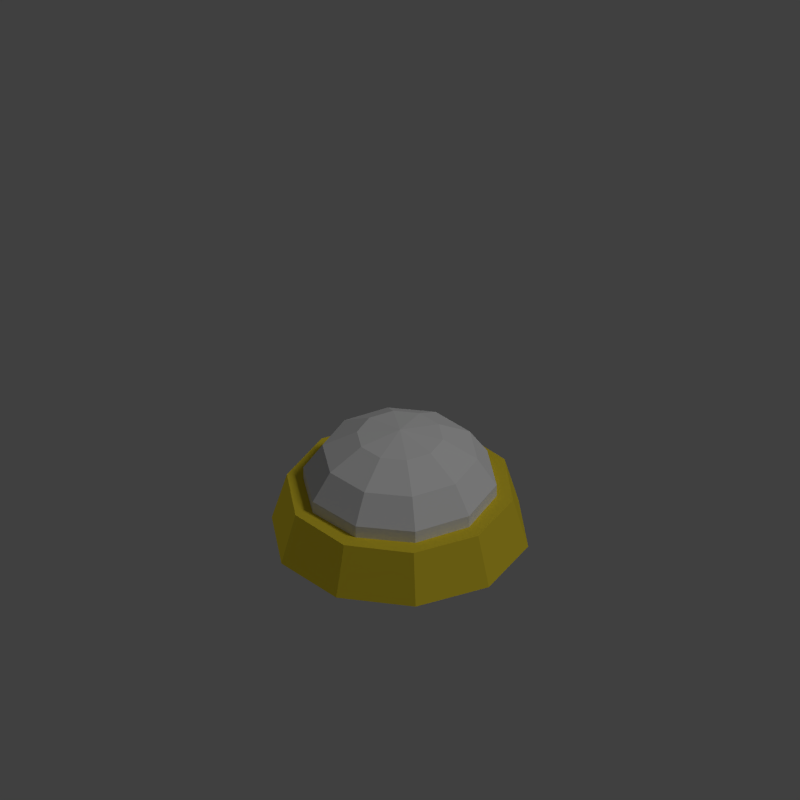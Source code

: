 # Source: PathMarker.blend  (saved by Blender 2.75.0; exported with 4.5.12 LTS)
import bpy
from mathutils import Matrix  # noqa: F401  (used for matrix-valued properties, if any)

bpy.ops.wm.read_factory_settings(use_empty=True)
scene = bpy.context.scene
scene.name = 'Scene'

# ---- collections
col_collection_1 = bpy.data.collections.new('Collection 1'); scene.collection.children.link(col_collection_1)

# ---- materials (node trees are filled in below, after node groups)
mat_domebase = bpy.data.materials.new('DomeBase')
mat_domebase.alpha_threshold = 0.0
mat_domebase.use_transparent_shadow = False
mat_domebase.diffuse_color = (0.8, 0.6275, 0.03596, 1.0)
mat_domebase.roughness = 0.5
mat_domebase.specular_intensity = 0.0
mat_dome = bpy.data.materials.new('dome')
mat_dome.alpha_threshold = 0.0
mat_dome.use_transparent_shadow = False
mat_dome.roughness = 0.5
mat_dome.specular_intensity = 0.0

# ---- material node trees

# ---- world
world_world = bpy.data.worlds.new('World'); scene.world = world_world
world_world.color = (0.05088, 0.05088, 0.05088)
world_world.use_sun_shadow = False
world_world.sun_shadow_jitter_overblur = 0.0
world_world.cycles.sampling_method = 'MANUAL'
world_world.cycles.sample_map_resolution = 256

# ---- cameras
cam_camera = bpy.data.cameras.new('Camera')
cam_camera.type = 'ORTHO'
cam_camera.clip_end = 100.0
cam_camera.lens = 35.0
cam_camera.sensor_width = 32.0
cam_camera.sensor_height = 18.0
cam_camera.ortho_scale = 7.314
cam_camera.dof.focus_distance = 0.0
cam_camera.dof.aperture_fstop = 128.0

# ---- lights
light_lamp_001 = bpy.data.lights.new('Lamp.001', 'SUN')
light_lamp_001.transmission_factor = 0.0
light_lamp_001.cutoff_distance = 30.0
light_lamp_001.angle = 0.1993
light_lamp_001.energy = 0.74
light_lamp_001.shadow_buffer_clip_start = 1.001
light_lamp_001.shadow_soft_size = 0.1
light_lamp_001.shadow_cascade_max_distance = 1000.0
light_lamp_001.cycles.use_multiple_importance_sampling = False
light_lamp = bpy.data.lights.new('Lamp', 'SUN')
light_lamp.transmission_factor = 0.0
light_lamp.cutoff_distance = 30.0
light_lamp.angle = 0.1993
light_lamp.energy = 0.56
light_lamp.shadow_buffer_clip_start = 1.001
light_lamp.shadow_soft_size = 0.1
light_lamp.shadow_cascade_max_distance = 1000.0
light_lamp.cycles.use_multiple_importance_sampling = False

# ---- meshes
me_base = bpy.data.meshes.new('Base')
me_base.from_pydata([(-3.996e-09, 1.134, -1.0), (0.0, 1.0, 1.0), (0.6666, 0.9175, -1.0), (0.5878, 0.809, 1.0), (1.079, 0.3504, -1.0), (0.9511, 0.309, 1.0), (1.079, -0.3504, -1.0), (0.9511, -0.309, 1.0), (0.6666, -0.9175, -1.0), (0.5878, -0.809, 1.0), (-1.031e-07, -1.134, -1.0), (-8.742e-08, -1.0, 1.0), (-0.6666, -0.9175, -1.0), (-0.5878, -0.809, 1.0), (-1.079, -0.3504, -1.0), (-0.9511, -0.309, 1.0), (-1.079, 0.3504, -1.0), (-0.9511, 0.309, 1.0), (-0.6666, 0.9175, -1.0), (-0.5878, 0.809, 1.0)], [], [(0, 1, 3, 2), (2, 3, 5, 4), (4, 5, 7, 6), (6, 7, 9, 8), (8, 9, 11, 10), (10, 11, 13, 12), (12, 13, 15, 14), (14, 15, 17, 16), (3, 1, 19, 17, 15, 13, 11, 9, 7, 5), (18, 19, 1, 0), (16, 17, 19, 18), (0, 2, 4, 6, 8, 10, 12, 14, 16, 18)])
me_base.materials.append(mat_domebase)
me_base.use_remesh_preserve_volume = False
me_base.use_remesh_preserve_attributes = False
me_base.use_mirror_vertex_groups = False
me_base.update()
me_dome = bpy.data.meshes.new('Dome')
me_dome.from_pydata([(-0.7887, 0.573, 0.2762), (-0.6325, 0.4595, 0.6771), (-0.2416, 0.7436, 0.6771), (-0.3013, 0.9272, 0.2762), (-0.7887, 0.573, 0.05684), (-0.3013, 0.9272, 0.05684), (-0.9749, -5.895e-08, 0.2762), (-0.7818, -8.875e-08, 0.6771), (-0.351, 0.255, 0.9546), (-0.1341, 0.4126, 0.9546), (0.2416, 0.7436, 0.6771), (0.3013, 0.9272, 0.2762), (-0.9749, -5.895e-08, 0.05684), (0.3013, 0.9272, 0.05684), (-0.7887, -0.573, 0.2762), (-0.6325, -0.4595, 0.6771), (-0.4339, 6.539e-10, 0.9546), (-1.977e-07, -1.436e-07, 1.054), (0.1341, 0.4126, 0.9546), (0.6325, 0.4595, 0.6771), (0.7887, 0.573, 0.2762), (-0.7887, -0.573, 0.05684), (0.7887, 0.573, 0.05684), (-0.3013, -0.9272, 0.2762), (-0.2416, -0.7436, 0.6771), (-0.351, -0.255, 0.9546), (0.351, 0.255, 0.9546), (0.7818, 3.046e-08, 0.6771), (0.9749, -2.915e-08, 0.2762), (-0.3013, -0.9272, 0.05684), (0.9749, -2.915e-08, 0.05684), (0.3013, -0.9272, 0.2762), (0.2416, -0.7436, 0.6771), (-0.1341, -0.4126, 0.9546), (0.4339, 6.539e-10, 0.9546), (0.6325, -0.4595, 0.6771), (0.7887, -0.573, 0.2762), (0.3013, -0.9272, 0.05684), (0.7887, -0.573, 0.05684), (0.1341, -0.4126, 0.9546), (0.351, -0.255, 0.9546)], [], [(0, 1, 2, 3), (4, 0, 3, 5), (6, 7, 1, 0), (1, 8, 9, 2), (3, 2, 10, 11), (12, 6, 0, 4), (5, 3, 11, 13), (14, 15, 7, 6), (7, 16, 8, 1), (8, 17, 9), (2, 9, 18, 10), (11, 10, 19, 20), (21, 14, 6, 12), (13, 11, 20, 22), (23, 24, 15, 14), (15, 25, 16, 7), (16, 17, 8), (9, 17, 18), (10, 18, 26, 19), (20, 19, 27, 28), (29, 23, 14, 21), (22, 20, 28, 30), (31, 32, 24, 23), (24, 33, 25, 15), (25, 17, 16), (18, 17, 26), (19, 26, 34, 27), (28, 27, 35, 36), (37, 31, 23, 29), (30, 28, 36, 38), (36, 35, 32, 31), (32, 39, 33, 24), (33, 17, 25), (26, 17, 34), (27, 34, 40, 35), (38, 36, 31, 37), (35, 40, 39, 32), (39, 17, 33), (34, 17, 40), (40, 17, 39), (38, 37, 29, 21, 12, 4, 5, 13, 22, 30)])
_uv = me_dome.uv_layers.new(name='UVMap')
_uv.uv.foreach_set('vector', [0.5888, 0.1811, 0.5423, 0.04044, 0.7441, 0.04098, 0.6974, 0.1808, 0.5998, 0.2185, 0.5888, 0.1811, 0.6974, 0.1808, 0.6839, 0.2168, 0.5002, 0.2467, 0.3797, 0.1603, 0.5423, 0.04044, 0.5888, 0.1811, 0.06066, 0.9092, 0.1431, 0.852, 0.1896, 0.8841, 0.1565, 0.9789, 0.6974, 0.1808, 0.7441, 0.04098, 0.9039, 0.1625, 0.7835, 0.2459, 0.5316, 0.271, 0.5002, 0.2467, 0.5888, 0.1811, 0.5998, 0.2185, 0.6839, 0.2168, 0.6974, 0.1808, 0.7835, 0.2459, 0.7506, 0.266, 0.4659, 0.3528, 0.318, 0.352, 0.3797, 0.1603, 0.5002, 0.2467, 0.02408, 0.7965, 0.1244, 0.7987, 0.1431, 0.852, 0.06066, 0.9092, 0.1431, 0.852, 0.2158, 0.7966, 0.1896, 0.8841, 0.1565, 0.9789, 0.1896, 0.8841, 0.2461, 0.8828, 0.275, 0.979, 0.7835, 0.2459, 0.9039, 0.1625, 0.9592, 0.3531, 0.8123, 0.3514, 0.5057, 0.3548, 0.4659, 0.3528, 0.5002, 0.2467, 0.5316, 0.271, 0.7506, 0.266, 0.7835, 0.2459, 0.8123, 0.3514, 0.7724, 0.3488, 0.4976, 0.4587, 0.3772, 0.5435, 0.318, 0.352, 0.4659, 0.3528, 0.06074, 0.6838, 0.1407, 0.7446, 0.1244, 0.7987, 0.02408, 0.7965, 0.1244, 0.7987, 0.2158, 0.7966, 0.1431, 0.852, 0.1896, 0.8841, 0.2158, 0.7966, 0.2461, 0.8828, 0.275, 0.979, 0.2461, 0.8828, 0.291, 0.8486, 0.3709, 0.9094, 0.8123, 0.3514, 0.9592, 0.3531, 0.8983, 0.5427, 0.7778, 0.4578, 0.5307, 0.4379, 0.4976, 0.4587, 0.4659, 0.3528, 0.5057, 0.3548, 0.7724, 0.3488, 0.8123, 0.3514, 0.7778, 0.4578, 0.746, 0.4341, 0.584, 0.5245, 0.5376, 0.6639, 0.3772, 0.5435, 0.4976, 0.4587, 0.1566, 0.6142, 0.1856, 0.7104, 0.1407, 0.7446, 0.06074, 0.6838, 0.1407, 0.7446, 0.2158, 0.7966, 0.1244, 0.7987, 0.2461, 0.8828, 0.2158, 0.7966, 0.291, 0.8486, 0.3709, 0.9094, 0.291, 0.8486, 0.3072, 0.7945, 0.4075, 0.7967, 0.7778, 0.4578, 0.8983, 0.5427, 0.7384, 0.6639, 0.6915, 0.5247, 0.5979, 0.4886, 0.584, 0.5245, 0.4976, 0.4587, 0.5307, 0.4379, 0.746, 0.4341, 0.7778, 0.4578, 0.6915, 0.5247, 0.6805, 0.4879, 0.6915, 0.5247, 0.7384, 0.6639, 0.5376, 0.6639, 0.584, 0.5245, 0.2751, 0.6143, 0.242, 0.7091, 0.1856, 0.7104, 0.1566, 0.6142, 0.1856, 0.7104, 0.2158, 0.7966, 0.1407, 0.7446, 0.291, 0.8486, 0.2158, 0.7966, 0.3072, 0.7945, 0.4075, 0.7967, 0.3072, 0.7945, 0.2885, 0.7412, 0.371, 0.684, 0.6805, 0.4879, 0.6915, 0.5247, 0.584, 0.5245, 0.5979, 0.4886, 0.371, 0.684, 0.2885, 0.7412, 0.242, 0.7091, 0.2751, 0.6143, 0.242, 0.7091, 0.2158, 0.7966, 0.1856, 0.7104, 0.3072, 0.7945, 0.2158, 0.7966, 0.2885, 0.7412, 0.2885, 0.7412, 0.2158, 0.7966, 0.242, 0.7091, 0.6805, 0.4879, 0.5979, 0.4886, 0.5307, 0.4379, 0.5057, 0.3548, 0.5316, 0.271, 0.5998, 0.2185, 0.6839, 0.2168, 0.7506, 0.266, 0.7724, 0.3488, 0.746, 0.4341])
me_dome.materials.append(mat_dome)
me_dome.use_remesh_preserve_volume = False
me_dome.use_remesh_preserve_attributes = False
me_dome.use_mirror_vertex_groups = False
me_dome.update()

# ---- objects
ob_base = bpy.data.objects.new('Base', me_base)
ob_dome = bpy.data.objects.new('Dome', me_dome)
ob_lamp_001 = bpy.data.objects.new('Lamp.001', light_lamp_001)
ob_lamp = bpy.data.objects.new('Lamp', light_lamp)
ob_camera = bpy.data.objects.new('Camera', cam_camera)

# ---- transforms, parenting, visibility, modifiers, constraints
ob_base.location = (0.0, 0.0, -0.1975)
ob_base.rotation_euler = (0.0, -0.0, -0.3517)
ob_base.scale = (1.054, 1.054, 0.2505)
ob_base.lineart.crease_threshold = 0.0
ob_dome.location = (0.0, 0.0, -0.009664)
ob_dome.scale = (0.9178, 0.9178, 0.6706)
ob_dome.lineart.crease_threshold = 0.0
ob_lamp_001.location = (-2.967, -4.577, -4.718)
ob_lamp_001.rotation_euler = (3.579, -0.118, 2.759)
ob_lamp_001.lock_rotations_4d = False
ob_lamp_001.empty_display_type = 'ARROWS'
ob_lamp_001.color = (0.0, 0.0, 0.0, 0.0)
ob_lamp_001.lineart.crease_threshold = 0.0
ob_lamp.location = (4.076, 1.005, 5.904)
ob_lamp.rotation_euler = (0.6503, 0.05522, 1.866)
ob_lamp.lock_rotations_4d = False
ob_lamp.empty_display_type = 'ARROWS'
ob_lamp.color = (0.0, 0.0, 0.0, 0.0)
ob_lamp.lineart.crease_threshold = 0.0
ob_camera.location = (12.0, -12.0, 13.0)
ob_camera.rotation_euler = (0.9564, 0.0, 0.7854)
ob_camera.lock_rotations_4d = False
ob_camera.empty_display_type = 'ARROWS'
ob_camera.color = (0.0, 0.0, 0.0, 0.0)
ob_camera.display_type = 'WIRE'
ob_camera.lineart.crease_threshold = 0.0

# ---- collection membership
col_collection_1.objects.link(ob_base)
col_collection_1.objects.link(ob_dome)
col_collection_1.objects.link(ob_lamp_001)
col_collection_1.objects.link(ob_lamp)
col_collection_1.objects.link(ob_camera)

# ---- scene / render settings (as saved in the file)
scene.camera = ob_camera
scene.frame_start = 1; scene.frame_end = 250; scene.frame_set(1)
scene.render.engine = 'BLENDER_EEVEE_NEXT'
scene.render.resolution_x = 1000
scene.render.resolution_y = 1000
scene.render.dither_intensity = 0.0
scene.cycles.use_denoising = False
scene.cycles.samples = 10
scene.cycles.sampling_pattern = 'TABULATED_SOBOL'
scene.cycles.light_sampling_threshold = 0.0
scene.cycles.use_adaptive_sampling = False
scene.cycles.use_light_tree = False
scene.cycles.blur_glossy = 0.0
scene.cycles.pixel_filter_type = 'GAUSSIAN'
scene.cycles.sample_clamp_indirect = 0.0
scene.view_settings.view_transform = 'Standard'
bpy.context.view_layer.update()
